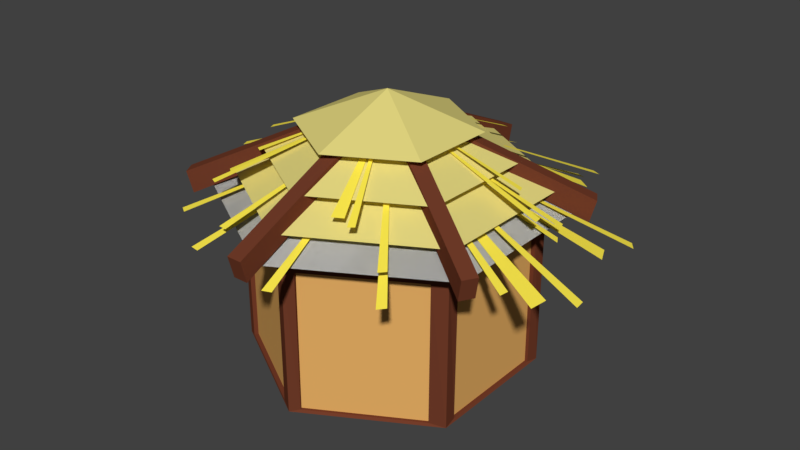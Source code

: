 # Source: granary4.blend  (saved by Blender 2.79.0; exported with 4.5.12 LTS)
import bpy
from mathutils import Matrix  # noqa: F401  (used for matrix-valued properties, if any)

bpy.ops.wm.read_factory_settings(use_empty=True)
scene = bpy.context.scene
scene.name = 'Scene'

# ---- collections
col_collection_1 = bpy.data.collections.new('Collection 1'); scene.collection.children.link(col_collection_1)

# ---- materials (node trees are filled in below, after node groups)
mat_material_005 = bpy.data.materials.new('Material.005')
mat_material_005.alpha_threshold = 0.0
mat_material_005.use_transparent_shadow = False
mat_material_005.diffuse_color = (0.7874, 0.6927, 0.22, 1.0)
mat_material_005.roughness = 0.5
mat_material_001 = bpy.data.materials.new('Material.001')
mat_material_001.alpha_threshold = 0.0
mat_material_001.use_transparent_shadow = False
mat_material_001.diffuse_color = (0.1626, 0.04445, 0.02187, 1.0)
mat_material_001.roughness = 0.5
mat_material_003 = bpy.data.materials.new('Material.003')
mat_material_003.alpha_threshold = 0.0
mat_material_003.use_transparent_shadow = False
mat_material_003.diffuse_color = (1.0, 0.8386, 0.07522, 1.0)
mat_material_003.roughness = 0.5
mat_material_006 = bpy.data.materials.new('Material.006')
mat_material_006.alpha_threshold = 0.0
mat_material_006.use_transparent_shadow = False
mat_material_006.diffuse_color = (0.8, 0.4309, 0.1284, 1.0)
mat_material_006.roughness = 0.5

# ---- material node trees

# ---- world
world_world = bpy.data.worlds.new('World'); scene.world = world_world
world_world.color = (0.05088, 0.05088, 0.05088)
world_world.use_sun_shadow = False
world_world.sun_shadow_jitter_overblur = 0.0
world_world.cycles.sampling_method = 'MANUAL'

# ---- meshes
me_cylinder_015 = bpy.data.meshes.new('Cylinder.015')
me_cylinder_015.from_pydata([(0.8572, -0.5427, 1.267), (-0.02697, -1.03, 1.267), (-0.8907, -0.5073, 1.267), (-0.8702, 0.5018, 1.267), (0.01388, 0.9887, 1.267), (0.8776, 0.4664, 1.267), (-0.006544, -0.02043, 1.664)], [], [(1, 2, 3, 4, 5, 0), (2, 1, 6), (5, 4, 6), (3, 2, 6), (1, 0, 6), (0, 5, 6), (4, 3, 6)])
me_cylinder_015.materials.append(mat_material_005)
me_cylinder_015.use_remesh_preserve_volume = False
me_cylinder_015.use_remesh_preserve_attributes = False
me_cylinder_015.use_mirror_vertex_groups = False
me_cylinder_015.update()
me_cube_005 = bpy.data.meshes.new('Cube.005')
me_cube_005.from_pydata([(-0.2196, 0.3095, -0.7619), (0.07918, 0.482, 0.3019), (9.532, 5.939, -6.082), (9.83, 6.112, -4.755), (0.2384, -0.4837, -0.7619), (0.5371, -0.3112, 0.3019), (9.99, 5.146, -6.082), (10.29, 5.319, -4.755), (0.2572, -0.5163, -0.7619), (-0.04157, -0.6888, 0.3019), (-9.494, -6.146, -6.082), (-9.793, -6.319, -4.755), (-0.2008, 0.2769, -0.7619), (-0.4995, 0.1045, 0.3019), (-9.952, -5.353, -6.082), (-10.25, -5.525, -4.755), (0.2572, 0.3095, -0.7619), (0.5559, 0.137, 0.3019), (10.01, -5.32, -6.082), (10.31, -5.493, -4.755), (-0.2008, -0.4837, -0.7619), (0.09798, -0.6562, 0.3019), (9.55, -6.114, -6.082), (9.849, -6.286, -4.755), (-0.2196, -0.5163, -0.7619), (-0.5183, -0.3438, 0.3019), (-9.971, 5.114, -6.082), (-10.27, 5.286, -4.755), (0.2384, 0.2769, -0.7619), (-0.06037, 0.4494, 0.3019), (-9.513, 5.907, -6.082), (-9.812, 6.079, -4.755)], [], [(0, 1, 3, 2), (2, 3, 7, 6), (6, 7, 5, 4), (4, 5, 1, 0), (2, 6, 4, 0), (7, 3, 1, 5), (8, 9, 11, 10), (10, 11, 15, 14), (14, 15, 13, 12), (12, 13, 9, 8), (10, 14, 12, 8), (15, 11, 9, 13), (16, 17, 19, 18), (18, 19, 23, 22), (22, 23, 21, 20), (20, 21, 17, 16), (18, 22, 20, 16), (23, 19, 17, 21), (24, 25, 27, 26), (26, 27, 31, 30), (30, 31, 29, 28), (28, 29, 25, 24), (26, 30, 28, 24), (31, 27, 25, 29)])
me_cube_005.materials.append(mat_material_001)
me_cube_005.use_remesh_preserve_volume = False
me_cube_005.use_remesh_preserve_attributes = False
me_cube_005.use_mirror_vertex_groups = False
me_cube_005.update()
me_cube_003 = bpy.data.meshes.new('Cube.003')
me_cube_003.from_pydata([(0.4956, -0.1034, -0.7619), (0.4956, -0.4484, 0.3019), (0.4956, -11.36, -6.082), (0.4956, -11.71, -4.755), (-0.4204, -0.1034, -0.7619), (-0.4204, -0.4484, 0.3019), (-0.4204, -11.36, -6.082), (-0.4204, -11.71, -4.755)], [], [(0, 1, 3, 2), (2, 3, 7, 6), (6, 7, 5, 4), (4, 5, 1, 0), (2, 6, 4, 0), (7, 3, 1, 5)])
me_cube_003.materials.append(mat_material_001)
me_cube_003.use_remesh_preserve_volume = False
me_cube_003.use_remesh_preserve_attributes = False
me_cube_003.use_mirror_vertex_groups = False
me_cube_003.update()
me_cylinder_014 = bpy.data.meshes.new('Cylinder.014')
me_cylinder_014.from_pydata([(0.932, 0.8267, 1.045), (0.9945, 0.7896, 1.045), (0.9812, 1.367, 0.9121), (1.054, 1.334, 0.9121), (-1.402, -0.2194, 1.01), (0.9981, 1.146, 0.9121), (1.108, 1.063, 0.9121), (-1.427, -0.1554, 1.01), (-1.685, -0.1043, 0.8342), (-1.698, -0.0158, 0.8342), (-0.003254, 0.02079, 1.566), (-0.3782, -1.348, 1.01), (-0.4467, -1.343, 1.01), (1.399, 0.2372, 1.01), (1.423, 0.1728, 1.01), (0.8905, -1.082, 1.01), (0.8468, -1.135, 1.01), (-0.7424, 1.306, 0.985), (-0.6886, 1.353, 0.985), (-0.5568, 1.24, 0.985), (-0.4491, 1.299, 0.985)], [], [(1, 0, 10), (3, 2, 10), (6, 5, 10), (7, 4, 10), (9, 8, 10), (12, 11, 10), (14, 13, 10), (16, 15, 10), (18, 17, 10), (20, 19, 10)])
me_cylinder_014.materials.append(mat_material_003)
me_cylinder_014.use_remesh_preserve_volume = False
me_cylinder_014.use_remesh_preserve_attributes = False
me_cylinder_014.use_mirror_vertex_groups = False
me_cylinder_014.update()
me_cylinder_013 = bpy.data.meshes.new('Cylinder.013')
me_cylinder_013.from_pydata([(-0.7435, -0.6455, 1.279), (-0.7922, -0.6161, 1.279), (-0.7851, -1.069, 1.152), (-0.8424, -1.042, 1.152), (1.092, 0.161, 1.229), (-0.7971, -0.8957, 1.152), (-0.8828, -0.8294, 1.152), (1.111, 0.1107, 1.229), (1.313, 0.06915, 1.091), (1.323, -0.0002791, 1.091), (0.2959, 1.051, 1.229), (0.3496, 1.047, 1.229), (-0.005819, -0.01923, 1.665), (-1.106, -0.1808, 1.229), (-1.125, -0.1302, 1.229), (-0.6999, 0.85, 1.229), (-0.6654, 0.8912, 1.229), (0.5661, -1.03, 1.209), (0.5237, -1.067, 1.209), (0.4211, -0.9778, 1.209), (0.3363, -1.024, 1.209)], [], [(1, 0, 12), (3, 2, 12), (6, 5, 12), (7, 4, 12), (9, 8, 12), (11, 10, 12), (14, 13, 12), (16, 15, 12), (18, 17, 12), (20, 19, 12)])
me_cylinder_013.materials.append(mat_material_003)
me_cylinder_013.use_remesh_preserve_volume = False
me_cylinder_013.use_remesh_preserve_attributes = False
me_cylinder_013.use_mirror_vertex_groups = False
me_cylinder_013.update()
me_cylinder_012 = bpy.data.meshes.new('Cylinder.012')
me_cylinder_012.from_pydata([(1.297, -0.435, 0.988), (1.297, -0.5156, 0.988), (1.841, -0.1751, 0.853), (1.851, -0.2642, 0.853), (-1.025, 1.198, 0.9614), (1.64, -0.3166, 0.853), (1.622, -0.469, 0.853), (-0.001984, -3.546e-08, 1.579), (-0.9776, 1.258, 0.9614), (-1.075, 1.533, 0.7665), (-0.9983, 1.596, 0.7665), (-1.52, -0.4188, 0.9614), (-1.555, -0.3508, 0.9614), (1.0, -1.215, 0.9614), (0.9522, -1.274, 0.9614), (-0.5467, -1.478, 0.9614), (-0.622, -1.466, 0.9614), (0.8044, 1.434, 0.9339), (0.8801, 1.41, 0.9339), (0.8468, 1.22, 0.9339), (0.9643, 1.15, 0.9339), (1.338, 0.2846, 0.988), (1.379, 0.2151, 0.988), (1.675, 0.7844, 0.853), (1.728, 0.7125, 0.853), (-1.491, 0.5134, 0.9614), (1.573, 0.5604, 0.853), (1.636, 0.4201, 0.853), (-1.481, 0.5889, 0.9614), (-1.705, 0.7763, 0.7665), (-1.67, 0.8695, 0.7665), (-1.098, -1.131, 0.9614), (-1.162, -1.09, 0.9614), (1.478, -0.5386, 0.9614), (1.467, -0.6139, 0.9614), (0.2787, -1.55, 0.9614), (0.2079, -1.578, 0.9614), (-0.03492, 1.645, 0.9339), (0.04274, 1.662, 0.9339), (0.1105, 1.482, 0.9339), (0.2468, 1.482, 0.9339)], [], [(1, 0, 7), (3, 2, 7), (6, 5, 7), (8, 4, 7), (10, 9, 7), (12, 11, 7), (14, 13, 7), (16, 15, 7), (18, 17, 7), (20, 19, 7), (22, 21, 7), (24, 23, 7), (27, 26, 7), (28, 25, 7), (30, 29, 7), (32, 31, 7), (34, 33, 7), (36, 35, 7), (38, 37, 7), (40, 39, 7)])
me_cylinder_012.materials.append(mat_material_003)
me_cylinder_012.use_remesh_preserve_volume = False
me_cylinder_012.use_remesh_preserve_attributes = False
me_cylinder_012.use_mirror_vertex_groups = False
me_cylinder_012.update()
me_cylinder_011 = bpy.data.meshes.new('Cylinder.011')
me_cylinder_011.from_pydata([(0.669, -0.3951, 1.401), (0.02732, -0.7485, 1.401), (-0.5996, -0.3694, 1.401), (-0.5848, 0.363, 1.401), (0.05697, 0.7164, 1.401), (0.6839, 0.3373, 1.401), (0.04215, -0.01605, 1.69)], [], [(1, 2, 3, 4, 5, 0), (2, 1, 6), (5, 4, 6), (3, 2, 6), (1, 0, 6), (0, 5, 6), (4, 3, 6)])
me_cylinder_011.materials.append(mat_material_005)
me_cylinder_011.use_remesh_preserve_volume = False
me_cylinder_011.use_remesh_preserve_attributes = False
me_cylinder_011.use_mirror_vertex_groups = False
me_cylinder_011.update()
me_cube_002 = bpy.data.meshes.new('Cube.002')
me_cube_002.from_pydata([(-0.458, -0.1034, -0.7619), (-0.458, 0.2416, 0.3019), (-0.458, 11.16, -6.082), (-0.458, 11.5, -4.755), (0.458, -0.1034, -0.7619), (0.458, 0.2416, 0.3019), (0.458, 11.16, -6.082), (0.458, 11.5, -4.755)], [], [(0, 1, 3, 2), (2, 3, 7, 6), (6, 7, 5, 4), (4, 5, 1, 0), (2, 6, 4, 0), (7, 3, 1, 5)])
me_cube_002.materials.append(mat_material_001)
me_cube_002.use_remesh_preserve_volume = False
me_cube_002.use_remesh_preserve_attributes = False
me_cube_002.use_mirror_vertex_groups = False
me_cube_002.update()
me_cylinder_010 = bpy.data.meshes.new('Cylinder.010')
me_cylinder_010.from_pydata([(8.529e-09, 1.429, 1.015), (1.238, 0.7146, 1.015), (1.238, -0.7146, 1.015), (-1.164e-07, -1.429, 1.015), (-1.238, -0.7146, 1.015), (-1.238, 0.7146, 1.015), (-3.974e-08, 0.0, 1.578)], [], [(1, 0, 5, 4, 3, 2), (2, 6, 1), (5, 6, 4), (3, 6, 2), (1, 6, 0), (0, 6, 5), (4, 6, 3)])
me_cylinder_010.materials.append(mat_material_005)
me_cylinder_010.use_remesh_preserve_volume = False
me_cylinder_010.use_remesh_preserve_attributes = False
me_cylinder_010.use_mirror_vertex_groups = False
me_cylinder_010.update()
me_cylinder_009 = bpy.data.meshes.new('Cylinder.009')
me_cylinder_009.from_pydata([(0.0, 1.148, -0.3452), (0.0, 1.148, 1.0), (0.9945, 0.5742, -0.3452), (0.9945, 0.5742, 1.0), (0.9945, -0.5742, -0.3452), (0.9945, -0.5742, 1.0), (-1.004e-07, -1.148, -0.3452), (-1.004e-07, -1.148, 1.0), (-0.9945, -0.5742, -0.3452), (-0.9945, -0.5742, 1.0), (-0.9945, 0.5742, -0.3452), (-0.9945, 0.5742, 1.0)], [], [(0, 1, 3, 2), (2, 3, 5, 4), (4, 5, 7, 6), (6, 7, 9, 8), (3, 1, 11, 9, 7, 5), (8, 9, 11, 10), (10, 11, 1, 0), (0, 2, 4, 6, 8, 10)])
me_cylinder_009.materials.append(mat_material_006)
me_cylinder_009.use_remesh_preserve_volume = False
me_cylinder_009.use_remesh_preserve_attributes = False
me_cylinder_009.use_mirror_vertex_groups = False
me_cylinder_009.update()
me_cylinder_008 = bpy.data.meshes.new('Cylinder.008')
me_cylinder_008.from_pydata([(-1.109, 0.6806, 1.058), (0.01429, 1.31, 1.058), (1.121, 0.6517, 1.058), (1.104, -0.6359, 1.058), (-0.01897, -1.265, 1.058), (-1.126, -0.6071, 1.058), (-0.00234, 0.02232, 1.566)], [], [(1, 2, 3, 4, 5, 0), (2, 1, 6), (5, 4, 6), (3, 2, 6), (1, 0, 6), (0, 5, 6), (4, 3, 6)])
me_cylinder_008.materials.append(mat_material_005)
me_cylinder_008.use_remesh_preserve_volume = False
me_cylinder_008.use_remesh_preserve_attributes = False
me_cylinder_008.use_mirror_vertex_groups = False
me_cylinder_008.update()
me_cylinder_001 = bpy.data.meshes.new('Cylinder.001')
me_cylinder_001.from_pydata([(8.529e-09, 1.429, 1.015), (1.238, 0.7146, 1.015), (1.238, -0.7146, 1.015), (-1.164e-07, -1.429, 1.015), (-1.238, -0.7146, 1.015), (-1.238, 0.7146, 1.015), (-3.974e-08, 0.0, 1.578)], [], [(1, 2, 3, 4, 5, 0), (2, 1, 6), (5, 4, 6), (3, 2, 6), (1, 0, 6), (0, 5, 6), (4, 3, 6)])
me_cylinder_001.use_remesh_preserve_volume = False
me_cylinder_001.use_remesh_preserve_attributes = False
me_cylinder_001.use_mirror_vertex_groups = False
me_cylinder_001.update()
me_cylinder = bpy.data.meshes.new('Cylinder')
me_cylinder.from_pydata([(0.0, 1.148, -0.3452), (0.0, 1.148, 1.0), (0.9945, 0.5742, -0.3452), (0.9945, 0.5742, 1.0), (0.9945, -0.5742, -0.3452), (0.9945, -0.5742, 1.0), (-1.004e-07, -1.148, -0.3452), (-1.004e-07, -1.148, 1.0), (-0.9945, -0.5742, -0.3452), (-0.9945, -0.5742, 1.0), (-0.9945, 0.5742, -0.3452), (-0.9945, 0.5742, 1.0), (0.8342, 0.4698, -0.3272), (-1.007, -0.4641, -0.3272), (0.9817, 0.4698, -0.3272), (-1.007, 0.4698, -0.3272), (0.9945, -0.4752, 0.8636), (-0.9945, -0.4752, 0.8636), (0.9945, 0.4587, 0.8636), (-0.9945, 0.4587, 0.8636), (0.9817, -0.4641, -0.3272), (-0.7574, -0.4641, -0.3272), (-0.7574, 0.4698, -0.3272), (-0.7446, -0.4752, 0.8636), (-0.7446, 0.4587, 0.8636), (0.847, -0.4752, 0.8636), (0.847, 0.4587, 0.8636), (0.8342, -0.4641, -0.3272), (-0.9281, 0.631, -0.3272), (-0.7574, 0.3352, -0.3272), (-0.8351, 0.4698, -0.3272), (0.06634, -1.092, -0.3272), (-0.9154, 0.6198, 0.8636), (-0.7446, 0.3241, 0.8636), (-0.8223, 0.4587, 0.8636), (0.07913, -1.103, 0.8636), (-0.1066, 1.087, 0.8636), (-0.9281, 0.4833, -0.3272), (-0.1193, 1.098, -0.3272), (0.8751, -0.6246, -0.3272), (0.8879, -0.6357, 0.8636), (-0.7446, 0.3241, 0.8636), (-0.8223, 0.4587, 0.8636), (-0.7574, 0.3352, -0.3272), (-0.8351, 0.4698, -0.3272), (-0.9154, 0.4722, 0.8636), (-0.1066, 0.9392, 0.8636), (-0.1193, 0.9503, -0.3272), (0.02718, -1.024, -0.3272), (0.03997, -1.035, 0.8636), (0.836, -0.5568, -0.3272), (0.8488, -0.5679, 0.8636), (0.8951, 0.6316, 0.8636), (-0.09942, -1.091, 0.8636), (0.8523, 0.5576, 0.8636), (0.8823, 0.6427, -0.3272), (-0.1122, -1.08, -0.3272), (0.07348, 1.11, -0.3272), (-0.7574, -0.3294, -0.3272), (-0.921, -0.6129, -0.3272), (-0.8351, -0.4641, -0.3272), (0.08626, 1.099, 0.8636), (-0.9082, -0.624, 0.8636), (-0.7446, -0.3406, 0.8636), (-0.7574, -0.3294, -0.3272), (-0.8223, -0.4752, 0.8636), (-0.8351, -0.4641, -0.3272), (-0.06213, -1.026, 0.8636), (-0.07492, -1.015, -0.3272), (-0.8837, -0.5483, -0.3272), (-0.8709, -0.5594, 0.8636), (0.8395, 0.5687, -0.3272), (0.03075, 1.036, -0.3272), (0.04353, 1.025, 0.8636)], [(22, 30), (24, 34), (21, 58)], [(0, 1, 61, 57, 55, 2), (2, 3, 18, 14, 20, 4), (4, 5, 40, 39, 31, 6), (6, 7, 53, 56, 59, 8), (3, 1, 11, 9, 7, 5), (8, 9, 17, 13, 15, 10), (10, 11, 32, 28, 38, 0), (0, 2, 4, 6, 8, 10), (10, 15, 19, 17, 9, 11), (4, 20, 16, 18, 3, 5), (15, 13, 66, 21, 60, 64, 43, 22, 44), (13, 17, 65, 23, 21, 66), (17, 19, 42, 24, 41, 63, 23, 65), (19, 15, 44, 22, 24, 42), (22, 29, 33, 24), (20, 14, 12, 27), (16, 20, 27, 25), (18, 16, 25, 26), (14, 18, 26, 12), (26, 25, 27, 12), (0, 38, 36, 32, 11, 1), (24, 33, 29, 22, 43, 64, 21, 23, 63, 41), (6, 31, 35, 40, 5, 7), (36, 38, 47, 46), (28, 32, 45, 37), (38, 28, 37, 47), (32, 36, 46, 45), (45, 46, 47, 37), (31, 39, 50, 48), (35, 31, 48, 49), (39, 40, 51, 50), (40, 35, 49, 51), (48, 50, 51, 49), (64, 60, 21), (8, 59, 62, 53, 7, 9), (2, 55, 52, 61, 1, 3), (62, 59, 69, 70), (53, 62, 70, 67), (59, 56, 68, 69), (56, 53, 67, 68), (67, 70, 69, 68), (52, 55, 71, 54), (57, 61, 73, 72), (61, 52, 54, 73), (55, 57, 72, 71), (72, 73, 54, 71)])
me_cylinder.materials.append(mat_material_001)
me_cylinder.use_remesh_preserve_volume = False
me_cylinder.use_remesh_preserve_attributes = False
me_cylinder.use_mirror_vertex_groups = False
me_cylinder.update()

# ---- objects
ob_cylinder_009 = bpy.data.objects.new('Cylinder.009', me_cylinder_015)
ob_cube_003 = bpy.data.objects.new('Cube.003', me_cube_005)
ob_cube_001 = bpy.data.objects.new('Cube.001', me_cube_003)
ob_cylinder_008 = bpy.data.objects.new('Cylinder.008', me_cylinder_014)
ob_cylinder_007 = bpy.data.objects.new('Cylinder.007', me_cylinder_013)
ob_cylinder_006 = bpy.data.objects.new('Cylinder.006', me_cylinder_012)
ob_cylinder_005 = bpy.data.objects.new('Cylinder.005', me_cylinder_011)
ob_cube = bpy.data.objects.new('Cube', me_cube_002)
ob_cylinder_004 = bpy.data.objects.new('Cylinder.004', me_cylinder_010)
ob_cylinder_003 = bpy.data.objects.new('Cylinder.003', me_cylinder_009)
ob_cylinder_002 = bpy.data.objects.new('Cylinder.002', me_cylinder_008)
ob_cylinder_001 = bpy.data.objects.new('Cylinder.001', me_cylinder_001)
ob_cylinder = bpy.data.objects.new('Cylinder', me_cylinder)

# ---- transforms, parenting, visibility, modifiers, constraints
ob_cylinder_009.location = (0.0, 0.0, 1.116)
ob_cylinder_009.lineart.crease_threshold = 0.0
ob_cube_003.location = (-0.01405, -0.008558, 2.776)
ob_cube_003.scale = (0.1367, 0.1367, 0.1367)
ob_cube_003.lineart.crease_threshold = 0.0
ob_cube_001.location = (-0.01405, -0.008558, 2.776)
ob_cube_001.scale = (0.1367, 0.1367, 0.1367)
ob_cube_001.lineart.crease_threshold = 0.0
ob_cylinder_008.location = (0.0, 0.0, 1.116)
ob_cylinder_008.lineart.crease_threshold = 0.0
ob_cylinder_007.location = (0.0, 0.0, 1.116)
ob_cylinder_007.lineart.crease_threshold = 0.0
ob_cylinder_006.location = (0.0, 0.0, 0.99)
ob_cylinder_006.lineart.crease_threshold = 0.0
ob_cylinder_005.location = (-0.04777, -0.007279, 1.198)
ob_cylinder_005.lineart.crease_threshold = 0.0
ob_cube.location = (-0.01405, -0.008558, 2.776)
ob_cube.scale = (0.1367, 0.1367, 0.1367)
ob_cube.lineart.crease_threshold = 0.0
ob_cylinder_004.location = (0.0, 0.0, 0.99)
ob_cylinder_004.lineart.crease_threshold = 0.0
ob_cylinder_003.location = (0.0, 0.0, 0.99)
ob_cylinder_003.lineart.crease_threshold = 0.0
ob_cylinder_002.location = (0.0, 0.0, 1.116)
ob_cylinder_002.lineart.crease_threshold = 0.0
ob_cylinder_001.location = (0.0, 0.0, 0.99)
ob_cylinder_001.lineart.crease_threshold = 0.0
ob_cylinder.location = (0.0, 0.0, 0.99)
ob_cylinder.scale = (1.039, 1.039, 1.0)
ob_cylinder.lineart.crease_threshold = 0.0

# ---- collection membership
col_collection_1.objects.link(ob_cylinder_009)
col_collection_1.objects.link(ob_cube_003)
col_collection_1.objects.link(ob_cube_001)
col_collection_1.objects.link(ob_cylinder_008)
col_collection_1.objects.link(ob_cylinder_007)
col_collection_1.objects.link(ob_cylinder_006)
col_collection_1.objects.link(ob_cylinder_005)
col_collection_1.objects.link(ob_cube)
col_collection_1.objects.link(ob_cylinder_004)
col_collection_1.objects.link(ob_cylinder_003)
col_collection_1.objects.link(ob_cylinder_002)
col_collection_1.objects.link(ob_cylinder_001)
col_collection_1.objects.link(ob_cylinder)

# ---- scene / render settings (as saved in the file)
scene.frame_start = 1; scene.frame_end = 250; scene.frame_set(1)
scene.render.engine = 'BLENDER_EEVEE_NEXT'
scene.render.resolution_percentage = 50
scene.render.dither_intensity = 0.0
scene.cycles.use_denoising = False
scene.cycles.samples = 128
scene.cycles.sampling_pattern = 'TABULATED_SOBOL'
scene.cycles.use_adaptive_sampling = False
scene.cycles.use_light_tree = False
scene.cycles.blur_glossy = 0.0
scene.cycles.sample_clamp_indirect = 0.0
scene.view_settings.view_transform = 'Standard'
bpy.context.view_layer.update()

# ---- added for rendering (the .blend has no active camera and no usable light): camera, sun
cam_auto = bpy.data.cameras.new('AutoCamera')
cam_auto.lens = 50.0
cam_auto.sensor_width = 36.0
cam_auto.clip_end = 1000.0
ob_auto_camera = bpy.data.objects.new('AutoCamera', cam_auto)
scene.collection.objects.link(ob_auto_camera)
ob_auto_camera.location = (5.00111, -5.88719, 5.70877)
ob_auto_camera.rotation_euler = (1.09748, -7.21219e-08, 0.694738)
scene.camera = ob_auto_camera
light_auto_sun = bpy.data.lights.new('AutoSun', 'SUN')
light_auto_sun.energy = 3.0
light_auto_sun.angle = 0.0523599
ob_auto_sun = bpy.data.objects.new('AutoSun', light_auto_sun)
scene.collection.objects.link(ob_auto_sun)
ob_auto_sun.rotation_euler = (0.872665, 0.174533, 0.523599)
bpy.context.view_layer.update()
